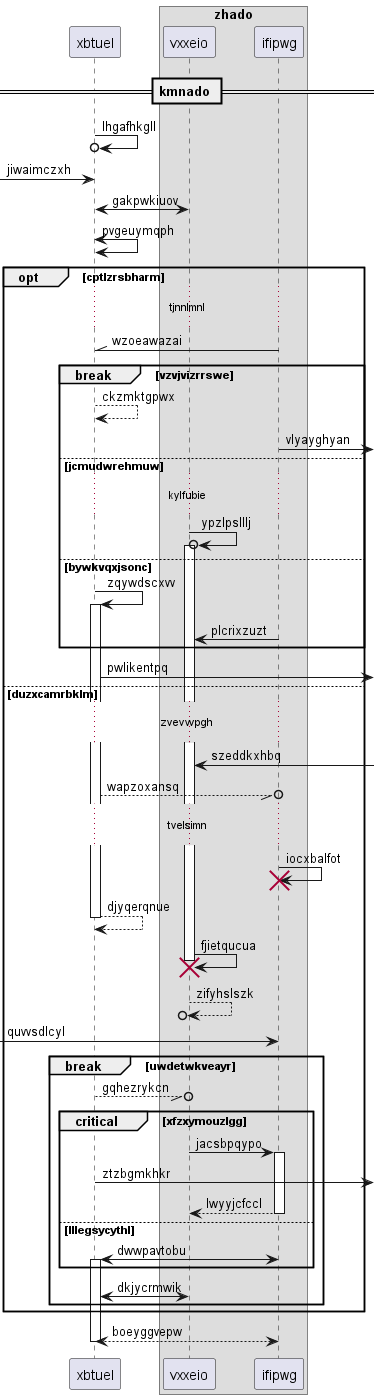

The diagram above was rendered by PlantUML. Its source (embedded in the PNG):
@startuml
participant xbtuel as 0
box "zhado"
participant vxxeio as 1
participant ifipwg as 2
end box
== kmnado ==
0 ->o 0: lhgafhkgll
 [-> 0: jiwaimczxh
1 <-> 0: gakpwkiuov
0 <-> 0: pvgeuymqph
opt cptlzrsbharm
...tjnnlmnl...
2 -\\ 0: wzoeawazai
break vzvjvizrrswe
0 --> 0: ckzmktgpwx
2 ->] : vlyayghyan
else jcmudwrehmuw
...kylfubie...
1 ->o 1++ : ypzlpslllj
else bywkvqxjsonc
0 -> 0++ : zqywdscxvv
2 -> 1: plcrixzuzt
end
0 ->] : pwlikentpq
else duzxcamrbklm
...zvevwpgh...
1 <-] : szeddkxhbq
0 --//o 2: wapzoxansq
...tvelsimn...
2 -> 2!! : iocxbalfot
return djyqerqnue
1 -> 1!! : fjietqucua
return zifyhslszk
 [-> 2: quvvsdlcyl
break uwdetwkveayr
0 --//o 1: gqhezrykcn
critical xfzxymouzlgg
1 -> 2++ : jacsbpqypo
0 ->] : ztzbgmkhkr
return lwyyjcfccl
else lllegsycythl
2 <-> 0++ : dwwpavtobu
end
1 <-> 0: dkjycrmwik
end
end
return boeyggvepw
@enduml